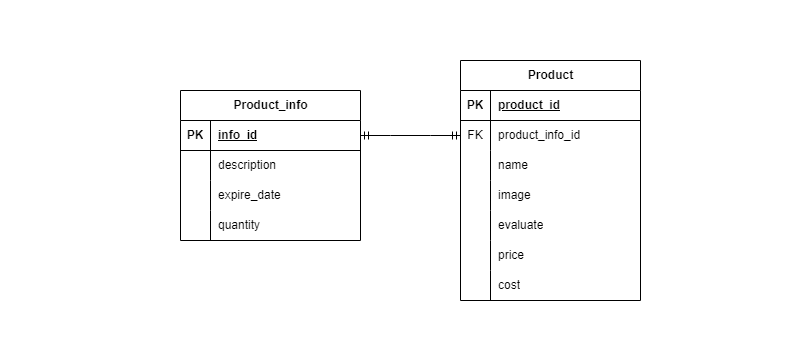

The diagram above was exported from draw.io. Its source (the exported page's mxGraphModel, read from the mxfile embedded in the PNG):
<mxGraphModel dx="1551" dy="384" grid="1" gridSize="10" guides="1" tooltips="1" connect="1" arrows="1" fold="1" page="1" pageScale="1" pageWidth="827" pageHeight="1169" math="0" shadow="0">
  <root>
    <mxCell id="0" />
    <mxCell id="1" parent="0" />
    <mxCell id="T6SvaxBeB4KMUDWC7uHS-53" value="Product" style="shape=table;startSize=30;container=1;collapsible=1;childLayout=tableLayout;fixedRows=1;rowLines=0;fontStyle=1;align=center;resizeLast=1;html=1;" vertex="1" parent="1">
      <mxGeometry x="180" y="400" width="180" height="240" as="geometry">
        <mxRectangle x="360" y="410" width="70" height="30" as="alternateBounds" />
      </mxGeometry>
    </mxCell>
    <mxCell id="T6SvaxBeB4KMUDWC7uHS-54" value="" style="shape=tableRow;horizontal=0;startSize=0;swimlaneHead=0;swimlaneBody=0;fillColor=none;collapsible=0;dropTarget=0;points=[[0,0.5],[1,0.5]];portConstraint=eastwest;top=0;left=0;right=0;bottom=1;" vertex="1" parent="T6SvaxBeB4KMUDWC7uHS-53">
      <mxGeometry y="30" width="180" height="30" as="geometry" />
    </mxCell>
    <mxCell id="T6SvaxBeB4KMUDWC7uHS-55" value="PK" style="shape=partialRectangle;connectable=0;fillColor=none;top=0;left=0;bottom=0;right=0;fontStyle=1;overflow=hidden;whiteSpace=wrap;html=1;" vertex="1" parent="T6SvaxBeB4KMUDWC7uHS-54">
      <mxGeometry width="30" height="30" as="geometry">
        <mxRectangle width="30" height="30" as="alternateBounds" />
      </mxGeometry>
    </mxCell>
    <mxCell id="T6SvaxBeB4KMUDWC7uHS-56" value="&lt;u style=&quot;font-weight: 400;&quot;&gt;&lt;b&gt;product_id&lt;/b&gt;&lt;/u&gt;" style="shape=partialRectangle;connectable=0;fillColor=none;top=0;left=0;bottom=0;right=0;align=left;spacingLeft=6;fontStyle=5;overflow=hidden;whiteSpace=wrap;html=1;" vertex="1" parent="T6SvaxBeB4KMUDWC7uHS-54">
      <mxGeometry x="30" width="150" height="30" as="geometry">
        <mxRectangle width="150" height="30" as="alternateBounds" />
      </mxGeometry>
    </mxCell>
    <mxCell id="T6SvaxBeB4KMUDWC7uHS-88" value="" style="shape=tableRow;horizontal=0;startSize=0;swimlaneHead=0;swimlaneBody=0;fillColor=none;collapsible=0;dropTarget=0;points=[[0,0.5],[1,0.5]];portConstraint=eastwest;top=0;left=0;right=0;bottom=0;" vertex="1" parent="T6SvaxBeB4KMUDWC7uHS-53">
      <mxGeometry y="60" width="180" height="30" as="geometry" />
    </mxCell>
    <mxCell id="T6SvaxBeB4KMUDWC7uHS-89" value="" style="shape=partialRectangle;connectable=0;fillColor=none;top=0;left=0;bottom=0;right=0;editable=1;overflow=hidden;whiteSpace=wrap;html=1;" vertex="1" parent="T6SvaxBeB4KMUDWC7uHS-88">
      <mxGeometry width="30" height="30" as="geometry">
        <mxRectangle width="30" height="30" as="alternateBounds" />
      </mxGeometry>
    </mxCell>
    <mxCell id="T6SvaxBeB4KMUDWC7uHS-90" value="product_info_id" style="shape=partialRectangle;connectable=0;fillColor=none;top=0;left=0;bottom=0;right=0;align=left;spacingLeft=6;overflow=hidden;whiteSpace=wrap;html=1;" vertex="1" parent="T6SvaxBeB4KMUDWC7uHS-88">
      <mxGeometry x="30" width="150" height="30" as="geometry">
        <mxRectangle width="150" height="30" as="alternateBounds" />
      </mxGeometry>
    </mxCell>
    <mxCell id="T6SvaxBeB4KMUDWC7uHS-57" value="" style="shape=tableRow;horizontal=0;startSize=0;swimlaneHead=0;swimlaneBody=0;fillColor=none;collapsible=0;dropTarget=0;points=[[0,0.5],[1,0.5]];portConstraint=eastwest;top=0;left=0;right=0;bottom=0;" vertex="1" parent="T6SvaxBeB4KMUDWC7uHS-53">
      <mxGeometry y="90" width="180" height="30" as="geometry" />
    </mxCell>
    <mxCell id="T6SvaxBeB4KMUDWC7uHS-58" value="" style="shape=partialRectangle;connectable=0;fillColor=none;top=0;left=0;bottom=0;right=0;editable=1;overflow=hidden;whiteSpace=wrap;html=1;" vertex="1" parent="T6SvaxBeB4KMUDWC7uHS-57">
      <mxGeometry width="30" height="30" as="geometry">
        <mxRectangle width="30" height="30" as="alternateBounds" />
      </mxGeometry>
    </mxCell>
    <mxCell id="T6SvaxBeB4KMUDWC7uHS-59" value="name" style="shape=partialRectangle;connectable=0;fillColor=none;top=0;left=0;bottom=0;right=0;align=left;spacingLeft=6;overflow=hidden;whiteSpace=wrap;html=1;" vertex="1" parent="T6SvaxBeB4KMUDWC7uHS-57">
      <mxGeometry x="30" width="150" height="30" as="geometry">
        <mxRectangle width="150" height="30" as="alternateBounds" />
      </mxGeometry>
    </mxCell>
    <mxCell id="T6SvaxBeB4KMUDWC7uHS-60" value="" style="shape=tableRow;horizontal=0;startSize=0;swimlaneHead=0;swimlaneBody=0;fillColor=none;collapsible=0;dropTarget=0;points=[[0,0.5],[1,0.5]];portConstraint=eastwest;top=0;left=0;right=0;bottom=0;" vertex="1" parent="T6SvaxBeB4KMUDWC7uHS-53">
      <mxGeometry y="120" width="180" height="30" as="geometry" />
    </mxCell>
    <mxCell id="T6SvaxBeB4KMUDWC7uHS-61" value="" style="shape=partialRectangle;connectable=0;fillColor=none;top=0;left=0;bottom=0;right=0;editable=1;overflow=hidden;whiteSpace=wrap;html=1;" vertex="1" parent="T6SvaxBeB4KMUDWC7uHS-60">
      <mxGeometry width="30" height="30" as="geometry">
        <mxRectangle width="30" height="30" as="alternateBounds" />
      </mxGeometry>
    </mxCell>
    <mxCell id="T6SvaxBeB4KMUDWC7uHS-62" value="image" style="shape=partialRectangle;connectable=0;fillColor=none;top=0;left=0;bottom=0;right=0;align=left;spacingLeft=6;overflow=hidden;whiteSpace=wrap;html=1;" vertex="1" parent="T6SvaxBeB4KMUDWC7uHS-60">
      <mxGeometry x="30" width="150" height="30" as="geometry">
        <mxRectangle width="150" height="30" as="alternateBounds" />
      </mxGeometry>
    </mxCell>
    <mxCell id="T6SvaxBeB4KMUDWC7uHS-63" value="" style="shape=tableRow;horizontal=0;startSize=0;swimlaneHead=0;swimlaneBody=0;fillColor=none;collapsible=0;dropTarget=0;points=[[0,0.5],[1,0.5]];portConstraint=eastwest;top=0;left=0;right=0;bottom=0;" vertex="1" parent="T6SvaxBeB4KMUDWC7uHS-53">
      <mxGeometry y="150" width="180" height="30" as="geometry" />
    </mxCell>
    <mxCell id="T6SvaxBeB4KMUDWC7uHS-64" value="" style="shape=partialRectangle;connectable=0;fillColor=none;top=0;left=0;bottom=0;right=0;editable=1;overflow=hidden;whiteSpace=wrap;html=1;" vertex="1" parent="T6SvaxBeB4KMUDWC7uHS-63">
      <mxGeometry width="30" height="30" as="geometry">
        <mxRectangle width="30" height="30" as="alternateBounds" />
      </mxGeometry>
    </mxCell>
    <mxCell id="T6SvaxBeB4KMUDWC7uHS-65" value="evaluate" style="shape=partialRectangle;connectable=0;fillColor=none;top=0;left=0;bottom=0;right=0;align=left;spacingLeft=6;overflow=hidden;whiteSpace=wrap;html=1;" vertex="1" parent="T6SvaxBeB4KMUDWC7uHS-63">
      <mxGeometry x="30" width="150" height="30" as="geometry">
        <mxRectangle width="150" height="30" as="alternateBounds" />
      </mxGeometry>
    </mxCell>
    <mxCell id="T6SvaxBeB4KMUDWC7uHS-69" value="" style="shape=tableRow;horizontal=0;startSize=0;swimlaneHead=0;swimlaneBody=0;fillColor=none;collapsible=0;dropTarget=0;points=[[0,0.5],[1,0.5]];portConstraint=eastwest;top=0;left=0;right=0;bottom=0;" vertex="1" parent="T6SvaxBeB4KMUDWC7uHS-53">
      <mxGeometry y="180" width="180" height="30" as="geometry" />
    </mxCell>
    <mxCell id="T6SvaxBeB4KMUDWC7uHS-70" value="" style="shape=partialRectangle;connectable=0;fillColor=none;top=0;left=0;bottom=0;right=0;editable=1;overflow=hidden;whiteSpace=wrap;html=1;" vertex="1" parent="T6SvaxBeB4KMUDWC7uHS-69">
      <mxGeometry width="30" height="30" as="geometry">
        <mxRectangle width="30" height="30" as="alternateBounds" />
      </mxGeometry>
    </mxCell>
    <mxCell id="T6SvaxBeB4KMUDWC7uHS-71" value="price" style="shape=partialRectangle;connectable=0;fillColor=none;top=0;left=0;bottom=0;right=0;align=left;spacingLeft=6;overflow=hidden;whiteSpace=wrap;html=1;" vertex="1" parent="T6SvaxBeB4KMUDWC7uHS-69">
      <mxGeometry x="30" width="150" height="30" as="geometry">
        <mxRectangle width="150" height="30" as="alternateBounds" />
      </mxGeometry>
    </mxCell>
    <mxCell id="T6SvaxBeB4KMUDWC7uHS-72" value="" style="shape=tableRow;horizontal=0;startSize=0;swimlaneHead=0;swimlaneBody=0;fillColor=none;collapsible=0;dropTarget=0;points=[[0,0.5],[1,0.5]];portConstraint=eastwest;top=0;left=0;right=0;bottom=0;" vertex="1" parent="T6SvaxBeB4KMUDWC7uHS-53">
      <mxGeometry y="210" width="180" height="30" as="geometry" />
    </mxCell>
    <mxCell id="T6SvaxBeB4KMUDWC7uHS-73" value="" style="shape=partialRectangle;connectable=0;fillColor=none;top=0;left=0;bottom=0;right=0;editable=1;overflow=hidden;whiteSpace=wrap;html=1;" vertex="1" parent="T6SvaxBeB4KMUDWC7uHS-72">
      <mxGeometry width="30" height="30" as="geometry">
        <mxRectangle width="30" height="30" as="alternateBounds" />
      </mxGeometry>
    </mxCell>
    <mxCell id="T6SvaxBeB4KMUDWC7uHS-74" value="cost" style="shape=partialRectangle;connectable=0;fillColor=none;top=0;left=0;bottom=0;right=0;align=left;spacingLeft=6;overflow=hidden;whiteSpace=wrap;html=1;" vertex="1" parent="T6SvaxBeB4KMUDWC7uHS-72">
      <mxGeometry x="30" width="150" height="30" as="geometry">
        <mxRectangle width="150" height="30" as="alternateBounds" />
      </mxGeometry>
    </mxCell>
    <mxCell id="T6SvaxBeB4KMUDWC7uHS-66" value="" style="shape=tableRow;horizontal=0;startSize=0;swimlaneHead=0;swimlaneBody=0;fillColor=none;collapsible=0;dropTarget=0;points=[[0,0.5],[1,0.5]];portConstraint=eastwest;top=0;left=0;right=0;bottom=0;" vertex="1" parent="1">
      <mxGeometry x="180" y="460" width="180" height="30" as="geometry" />
    </mxCell>
    <mxCell id="T6SvaxBeB4KMUDWC7uHS-67" value="FK" style="shape=partialRectangle;connectable=0;fillColor=none;top=0;left=0;bottom=0;right=0;editable=1;overflow=hidden;whiteSpace=wrap;html=1;" vertex="1" parent="T6SvaxBeB4KMUDWC7uHS-66">
      <mxGeometry width="30" height="30" as="geometry">
        <mxRectangle width="30" height="30" as="alternateBounds" />
      </mxGeometry>
    </mxCell>
    <mxCell id="T6SvaxBeB4KMUDWC7uHS-75" value="Product_info" style="shape=table;startSize=30;container=1;collapsible=1;childLayout=tableLayout;fixedRows=1;rowLines=0;fontStyle=1;align=center;resizeLast=1;html=1;" vertex="1" parent="1">
      <mxGeometry x="-100" y="430" width="180" height="150" as="geometry" />
    </mxCell>
    <mxCell id="T6SvaxBeB4KMUDWC7uHS-76" value="" style="shape=tableRow;horizontal=0;startSize=0;swimlaneHead=0;swimlaneBody=0;fillColor=none;collapsible=0;dropTarget=0;points=[[0,0.5],[1,0.5]];portConstraint=eastwest;top=0;left=0;right=0;bottom=1;" vertex="1" parent="T6SvaxBeB4KMUDWC7uHS-75">
      <mxGeometry y="30" width="180" height="30" as="geometry" />
    </mxCell>
    <mxCell id="T6SvaxBeB4KMUDWC7uHS-77" value="PK" style="shape=partialRectangle;connectable=0;fillColor=none;top=0;left=0;bottom=0;right=0;fontStyle=1;overflow=hidden;whiteSpace=wrap;html=1;" vertex="1" parent="T6SvaxBeB4KMUDWC7uHS-76">
      <mxGeometry width="30" height="30" as="geometry">
        <mxRectangle width="30" height="30" as="alternateBounds" />
      </mxGeometry>
    </mxCell>
    <mxCell id="T6SvaxBeB4KMUDWC7uHS-78" value="info_id" style="shape=partialRectangle;connectable=0;fillColor=none;top=0;left=0;bottom=0;right=0;align=left;spacingLeft=6;fontStyle=5;overflow=hidden;whiteSpace=wrap;html=1;" vertex="1" parent="T6SvaxBeB4KMUDWC7uHS-76">
      <mxGeometry x="30" width="150" height="30" as="geometry">
        <mxRectangle width="150" height="30" as="alternateBounds" />
      </mxGeometry>
    </mxCell>
    <mxCell id="T6SvaxBeB4KMUDWC7uHS-79" value="" style="shape=tableRow;horizontal=0;startSize=0;swimlaneHead=0;swimlaneBody=0;fillColor=none;collapsible=0;dropTarget=0;points=[[0,0.5],[1,0.5]];portConstraint=eastwest;top=0;left=0;right=0;bottom=0;" vertex="1" parent="T6SvaxBeB4KMUDWC7uHS-75">
      <mxGeometry y="60" width="180" height="30" as="geometry" />
    </mxCell>
    <mxCell id="T6SvaxBeB4KMUDWC7uHS-80" value="" style="shape=partialRectangle;connectable=0;fillColor=none;top=0;left=0;bottom=0;right=0;editable=1;overflow=hidden;whiteSpace=wrap;html=1;" vertex="1" parent="T6SvaxBeB4KMUDWC7uHS-79">
      <mxGeometry width="30" height="30" as="geometry">
        <mxRectangle width="30" height="30" as="alternateBounds" />
      </mxGeometry>
    </mxCell>
    <mxCell id="T6SvaxBeB4KMUDWC7uHS-81" value="description" style="shape=partialRectangle;connectable=0;fillColor=none;top=0;left=0;bottom=0;right=0;align=left;spacingLeft=6;overflow=hidden;whiteSpace=wrap;html=1;" vertex="1" parent="T6SvaxBeB4KMUDWC7uHS-79">
      <mxGeometry x="30" width="150" height="30" as="geometry">
        <mxRectangle width="150" height="30" as="alternateBounds" />
      </mxGeometry>
    </mxCell>
    <mxCell id="T6SvaxBeB4KMUDWC7uHS-82" value="" style="shape=tableRow;horizontal=0;startSize=0;swimlaneHead=0;swimlaneBody=0;fillColor=none;collapsible=0;dropTarget=0;points=[[0,0.5],[1,0.5]];portConstraint=eastwest;top=0;left=0;right=0;bottom=0;" vertex="1" parent="T6SvaxBeB4KMUDWC7uHS-75">
      <mxGeometry y="90" width="180" height="30" as="geometry" />
    </mxCell>
    <mxCell id="T6SvaxBeB4KMUDWC7uHS-83" value="" style="shape=partialRectangle;connectable=0;fillColor=none;top=0;left=0;bottom=0;right=0;editable=1;overflow=hidden;whiteSpace=wrap;html=1;" vertex="1" parent="T6SvaxBeB4KMUDWC7uHS-82">
      <mxGeometry width="30" height="30" as="geometry">
        <mxRectangle width="30" height="30" as="alternateBounds" />
      </mxGeometry>
    </mxCell>
    <mxCell id="T6SvaxBeB4KMUDWC7uHS-84" value="expire_date" style="shape=partialRectangle;connectable=0;fillColor=none;top=0;left=0;bottom=0;right=0;align=left;spacingLeft=6;overflow=hidden;whiteSpace=wrap;html=1;" vertex="1" parent="T6SvaxBeB4KMUDWC7uHS-82">
      <mxGeometry x="30" width="150" height="30" as="geometry">
        <mxRectangle width="150" height="30" as="alternateBounds" />
      </mxGeometry>
    </mxCell>
    <mxCell id="T6SvaxBeB4KMUDWC7uHS-85" value="" style="shape=tableRow;horizontal=0;startSize=0;swimlaneHead=0;swimlaneBody=0;fillColor=none;collapsible=0;dropTarget=0;points=[[0,0.5],[1,0.5]];portConstraint=eastwest;top=0;left=0;right=0;bottom=0;" vertex="1" parent="T6SvaxBeB4KMUDWC7uHS-75">
      <mxGeometry y="120" width="180" height="30" as="geometry" />
    </mxCell>
    <mxCell id="T6SvaxBeB4KMUDWC7uHS-86" value="" style="shape=partialRectangle;connectable=0;fillColor=none;top=0;left=0;bottom=0;right=0;editable=1;overflow=hidden;whiteSpace=wrap;html=1;" vertex="1" parent="T6SvaxBeB4KMUDWC7uHS-85">
      <mxGeometry width="30" height="30" as="geometry">
        <mxRectangle width="30" height="30" as="alternateBounds" />
      </mxGeometry>
    </mxCell>
    <mxCell id="T6SvaxBeB4KMUDWC7uHS-87" value="quantity" style="shape=partialRectangle;connectable=0;fillColor=none;top=0;left=0;bottom=0;right=0;align=left;spacingLeft=6;overflow=hidden;whiteSpace=wrap;html=1;" vertex="1" parent="T6SvaxBeB4KMUDWC7uHS-85">
      <mxGeometry x="30" width="150" height="30" as="geometry">
        <mxRectangle width="150" height="30" as="alternateBounds" />
      </mxGeometry>
    </mxCell>
    <mxCell id="T6SvaxBeB4KMUDWC7uHS-91" value="" style="edgeStyle=entityRelationEdgeStyle;fontSize=12;html=1;endArrow=ERmandOne;startArrow=ERmandOne;rounded=0;exitX=1;exitY=0.5;exitDx=0;exitDy=0;entryX=0;entryY=0.5;entryDx=0;entryDy=0;" edge="1" parent="1" source="T6SvaxBeB4KMUDWC7uHS-76" target="T6SvaxBeB4KMUDWC7uHS-66">
      <mxGeometry width="100" height="100" relative="1" as="geometry">
        <mxPoint x="90" y="540" as="sourcePoint" />
        <mxPoint x="190" y="440" as="targetPoint" />
        <Array as="points">
          <mxPoint x="110" y="440" />
        </Array>
      </mxGeometry>
    </mxCell>
    <mxCell id="T6SvaxBeB4KMUDWC7uHS-93" value="&lt;span style=&quot;background-color: rgb(255, 255, 255);&quot;&gt;&lt;font color=&quot;#ffffff&quot;&gt;Text&lt;/font&gt;&lt;/span&gt;" style="text;html=1;align=center;verticalAlign=middle;whiteSpace=wrap;rounded=0;" vertex="1" parent="1">
      <mxGeometry x="-280" y="490" width="60" height="20" as="geometry" />
    </mxCell>
    <mxCell id="T6SvaxBeB4KMUDWC7uHS-95" value="&lt;span style=&quot;background-color: rgb(255, 255, 255);&quot;&gt;&lt;font color=&quot;#ffffff&quot;&gt;Text&lt;/font&gt;&lt;/span&gt;" style="text;html=1;align=center;verticalAlign=middle;whiteSpace=wrap;rounded=0;" vertex="1" parent="1">
      <mxGeometry x="100" y="340" width="60" height="20" as="geometry" />
    </mxCell>
    <mxCell id="T6SvaxBeB4KMUDWC7uHS-96" value="&lt;span style=&quot;background-color: rgb(255, 255, 255);&quot;&gt;&lt;font color=&quot;#ffffff&quot;&gt;Text&lt;/font&gt;&lt;/span&gt;" style="text;html=1;align=center;verticalAlign=middle;whiteSpace=wrap;rounded=0;" vertex="1" parent="1">
      <mxGeometry x="120" y="680" width="60" height="20" as="geometry" />
    </mxCell>
    <mxCell id="T6SvaxBeB4KMUDWC7uHS-97" value="&lt;span style=&quot;background-color: rgb(255, 255, 255);&quot;&gt;&lt;font color=&quot;#ffffff&quot;&gt;Text&lt;/font&gt;&lt;/span&gt;" style="text;html=1;align=center;verticalAlign=middle;whiteSpace=wrap;rounded=0;" vertex="1" parent="1">
      <mxGeometry x="460" y="500" width="60" height="20" as="geometry" />
    </mxCell>
  </root>
</mxGraphModel>